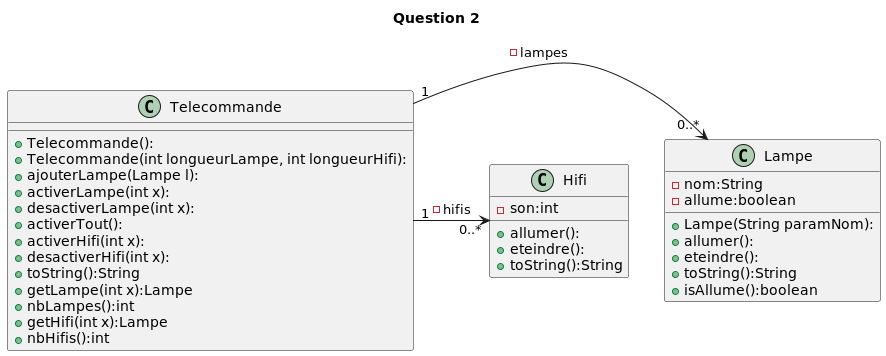

The diagram above was rendered by PlantUML. Its source (embedded in the PNG):
@startuml
title Question 2
'''classes
class Telecommande{
    +Telecommande():
    +Telecommande(int longueurLampe, int longueurHifi):
    +ajouterLampe(Lampe l):
    +activerLampe(int x):
    +desactiverLampe(int x):
    +activerTout():
    +activerHifi(int x):
    +desactiverHifi(int x):
    +toString():String
    +getLampe(int x):Lampe
    +nbLampes():int
    +getHifi(int x):Lampe
    +nbHifis():int
}

class Lampe{
    -nom:String
    -allume:boolean
    +Lampe(String paramNom):
    +allumer():
    +eteindre():
    +toString():String
    +isAllume():boolean
}

class Hifi{
    -son:int
    +allumer():
    +eteindre():
    +toString():String
}

'''relations
Telecommande "1" -> "0..*" Lampe : -lampes
Telecommande "1" -> "0..*" Hifi : -hifis
@enduml